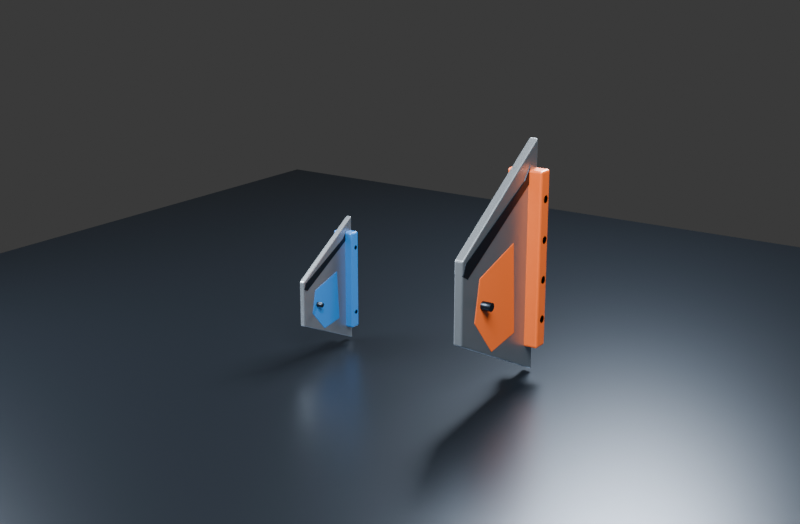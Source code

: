 # Source: procedural-fins.blend  (saved by Blender 5.2.44; exported with 4.5.12 LTS)
import bpy
from mathutils import Matrix  # noqa: F401  (used for matrix-valued properties, if any)

bpy.ops.wm.read_factory_settings(use_empty=True)
scene = bpy.context.scene
scene.name = 'Scene'

# ---- collections
col_col_fin_pod = bpy.data.collections.new('COL_Fin_Pod'); scene.collection.children.link(col_col_fin_pod)
col_col_fin_mule = bpy.data.collections.new('COL_Fin_Mule'); scene.collection.children.link(col_col_fin_mule)
col_col_preview = bpy.data.collections.new('COL_Preview'); scene.collection.children.link(col_col_preview)

# ---- materials (node trees are filled in below, after node groups)
mat_mat_metal_brushedaluminum = bpy.data.materials.new('MAT_Metal_BrushedAluminum')
mat_mat_metal_brushedaluminum.diffuse_color = (0.33, 0.38, 0.43, 1.0)
mat_mat_metal_paintedpodblue = bpy.data.materials.new('MAT_Metal_PaintedPodBlue')
mat_mat_metal_paintedpodblue.diffuse_color = (0.018, 0.14, 0.42, 1.0)
mat_mat_metal_darkgunmetal = bpy.data.materials.new('MAT_Metal_DarkGunmetal')
mat_mat_metal_darkgunmetal.diffuse_color = (0.025, 0.035, 0.05, 1.0)
mat_mat_metal_paintedmuleorange = bpy.data.materials.new('MAT_Metal_PaintedMuleOrange')
mat_mat_metal_paintedmuleorange.diffuse_color = (0.68, 0.12, 0.018, 1.0)

# ---- material node trees
mat_mat_metal_brushedaluminum.use_nodes = True; mat_mat_metal_brushedaluminum.node_tree.nodes.clear()
_N = mat_mat_metal_brushedaluminum.node_tree.nodes; _L = mat_mat_metal_brushedaluminum.node_tree.links
n0 = _N.new('ShaderNodeBsdfPrincipled'); n0.name = 'Principled BSDF'; n0.location = (-200, 100)
n0.inputs[0].default_value = (0.33, 0.38, 0.43, 1.0)
n0.inputs[1].default_value = 0.92
n0.inputs[2].default_value = 0.42
n0.inputs[10].default_value = 0.005
n1 = _N.new('ShaderNodeOutputMaterial'); n1.name = 'Material Output'; n1.location = (200, 100)
_L.new(n0.outputs[0], n1.inputs[0])
n1.is_active_output = True
mat_mat_metal_paintedpodblue.use_nodes = True; mat_mat_metal_paintedpodblue.node_tree.nodes.clear()
_N = mat_mat_metal_paintedpodblue.node_tree.nodes; _L = mat_mat_metal_paintedpodblue.node_tree.links
n0 = _N.new('ShaderNodeBsdfPrincipled'); n0.name = 'Principled BSDF'; n0.location = (-200, 100)
n0.inputs[0].default_value = (0.018, 0.14, 0.42, 1.0)
n0.inputs[1].default_value = 0.05
n0.inputs[2].default_value = 0.36
n0.inputs[10].default_value = 0.005
n1 = _N.new('ShaderNodeOutputMaterial'); n1.name = 'Material Output'; n1.location = (200, 100)
_L.new(n0.outputs[0], n1.inputs[0])
n1.is_active_output = True
mat_mat_metal_darkgunmetal.use_nodes = True; mat_mat_metal_darkgunmetal.node_tree.nodes.clear()
_N = mat_mat_metal_darkgunmetal.node_tree.nodes; _L = mat_mat_metal_darkgunmetal.node_tree.links
n0 = _N.new('ShaderNodeBsdfPrincipled'); n0.name = 'Principled BSDF'; n0.location = (-200, 100)
n0.inputs[0].default_value = (0.025, 0.035, 0.05, 1.0)
n0.inputs[1].default_value = 0.88
n0.inputs[2].default_value = 0.32
n0.inputs[10].default_value = 0.005
n1 = _N.new('ShaderNodeOutputMaterial'); n1.name = 'Material Output'; n1.location = (200, 100)
_L.new(n0.outputs[0], n1.inputs[0])
n1.is_active_output = True
mat_mat_metal_paintedmuleorange.use_nodes = True; mat_mat_metal_paintedmuleorange.node_tree.nodes.clear()
_N = mat_mat_metal_paintedmuleorange.node_tree.nodes; _L = mat_mat_metal_paintedmuleorange.node_tree.links
n0 = _N.new('ShaderNodeBsdfPrincipled'); n0.name = 'Principled BSDF'; n0.location = (-200, 100)
n0.inputs[0].default_value = (0.68, 0.12, 0.018, 1.0)
n0.inputs[1].default_value = 0.05
n0.inputs[2].default_value = 0.38
n0.inputs[10].default_value = 0.005
n1 = _N.new('ShaderNodeOutputMaterial'); n1.name = 'Material Output'; n1.location = (200, 100)
_L.new(n0.outputs[0], n1.inputs[0])
n1.is_active_output = True

# ---- world
world_world_fins = bpy.data.worlds.new('World_Fins'); scene.world = world_world_fins
world_world_fins.use_nodes = True; world_world_fins.node_tree.nodes.clear()
_N = world_world_fins.node_tree.nodes; _L = world_world_fins.node_tree.links
n0 = _N.new('ShaderNodeBackground'); n0.name = 'Background'; n0.location = (-200, 100)
n0.inputs[0].default_value = (0.05, 0.05, 0.05, 1.0)
n1 = _N.new('ShaderNodeOutputWorld'); n1.name = 'World Output'; n1.location = (200, 100)
_L.new(n0.outputs[0], n1.inputs[0])
n1.is_active_output = True
world_world_fins.color = (0.012, 0.018, 0.028)

# ---- cameras
cam_cam_fins_hero_data = bpy.data.cameras.new('CAM_Fins_Hero_Data')
cam_cam_fins_hero_data.lens = 58.0

# ---- lights
light_lgt_fins_key_data = bpy.data.lights.new('LGT_Fins_Key_Data', 'AREA')
light_lgt_fins_key_data.energy = 1050.0
light_lgt_fins_key_data.shape = 'DISK'
light_lgt_fins_key_data.size = 3.0
light_lgt_fins_fill_data = bpy.data.lights.new('LGT_Fins_Fill_Data', 'AREA')
light_lgt_fins_fill_data.energy = 650.0
light_lgt_fins_fill_data.shape = 'DISK'
light_lgt_fins_fill_data.size = 2.5
light_lgt_fins_rim_data = bpy.data.lights.new('LGT_Fins_Rim_Data', 'AREA')
light_lgt_fins_rim_data.energy = 950.0
light_lgt_fins_rim_data.shape = 'DISK'
light_lgt_fins_rim_data.size = 2.0

# ---- meshes
me_sm_fin_pod_blade_mesh = bpy.data.meshes.new('SM_Fin_Pod_Blade_Mesh')
me_sm_fin_pod_blade_mesh.from_pydata([(-0.0175, 0.24, -0.4), (-0.0175, 0.24, 0.4), (-0.0175, -0.24, 0.0896), (-0.0175, -0.24, -0.1904), (0.0175, 0.24, -0.4), (0.0175, 0.24, 0.4), (0.0175, -0.24, 0.0896), (0.0175, -0.24, -0.1904)], [], [(3, 2, 1, 0), (4, 5, 6, 7), (0, 1, 5, 4), (1, 2, 6, 5), (2, 3, 7, 6), (3, 0, 4, 7)])
me_sm_fin_pod_blade_mesh.materials.append(mat_mat_metal_brushedaluminum)
me_sm_fin_pod_blade_mesh.update()
me_sm_fin_pod_rootfairing_mesh = bpy.data.meshes.new('SM_Fin_Pod_RootFairing_Mesh')
me_sm_fin_pod_rootfairing_mesh.from_pydata([(-0.07, -0.0325, -0.31), (0.07, -0.0325, -0.31), (0.07, 0.0325, -0.31), (-0.07, 0.0325, -0.31), (-0.07, -0.0325, 0.31), (0.07, -0.0325, 0.31), (0.07, 0.0325, 0.31), (-0.07, 0.0325, 0.31)], [], [(0, 3, 2, 1), (4, 5, 6, 7), (0, 1, 5, 4), (1, 2, 6, 5), (2, 3, 7, 6), (3, 0, 4, 7)])
me_sm_fin_pod_rootfairing_mesh.materials.append(mat_mat_metal_paintedpodblue)
me_sm_fin_pod_rootfairing_mesh.update()
me_sm_fin_pod_leadingedge_mesh = bpy.data.meshes.new('SM_Fin_Pod_LeadingEdge_Mesh')
me_sm_fin_pod_leadingedge_mesh.from_pydata([(-0.01995, 0.1872, 0.32), (-0.01995, 0.1488, 0.272), (-0.01995, -0.2256, 0.08), (-0.01995, -0.24, 0.044), (-0.01995, -0.2112, 0.028), (-0.01995, 0.1824, 0.256), (0.01995, 0.1872, 0.32), (0.01995, 0.1488, 0.272), (0.01995, -0.2256, 0.08), (0.01995, -0.24, 0.044), (0.01995, -0.2112, 0.028), (0.01995, 0.1824, 0.256)], [], [(5, 4, 3, 2, 1, 0), (6, 7, 8, 9, 10, 11), (0, 1, 7, 6), (1, 2, 8, 7), (2, 3, 9, 8), (3, 4, 10, 9), (4, 5, 11, 10), (5, 0, 6, 11)])
me_sm_fin_pod_leadingedge_mesh.materials.append(mat_mat_metal_darkgunmetal)
me_sm_fin_pod_leadingedge_mesh.update()
me_sm_fin_pod_accesspanel_mesh = bpy.data.meshes.new('SM_Fin_Pod_AccessPanel_Mesh')
me_sm_fin_pod_accesspanel_mesh.from_pydata([(-0.0189, 0.1056, -0.232), (-0.0189, 0.0864, 0.08), (-0.0189, -0.1344, 0.012), (-0.0189, -0.1632, -0.128), (-0.0189, -0.048, -0.256), (0.0189, 0.1056, -0.232), (0.0189, 0.0864, 0.08), (0.0189, -0.1344, 0.012), (0.0189, -0.1632, -0.128), (0.0189, -0.048, -0.256)], [], [(4, 3, 2, 1, 0), (5, 6, 7, 8, 9), (0, 1, 6, 5), (1, 2, 7, 6), (2, 3, 8, 7), (3, 4, 9, 8), (4, 0, 5, 9)])
me_sm_fin_pod_accesspanel_mesh.materials.append(mat_mat_metal_paintedpodblue)
me_sm_fin_pod_accesspanel_mesh.update()
me_sm_fin_pod_hinge_mesh = bpy.data.meshes.new('SM_Fin_Pod_Hinge_Mesh')
me_sm_fin_pod_hinge_mesh.from_pydata([(-0.0574, 0.0144, 0.0), (-0.0574, 0.0133, 0.005511), (-0.0574, 0.01018, 0.01018), (-0.0574, 0.005511, 0.0133), (-0.0574, 8.817e-19, 0.0144), (-0.0574, -0.005511, 0.0133), (-0.0574, -0.01018, 0.01018), (-0.0574, -0.0133, 0.005511), (-0.0574, -0.0144, 1.763e-18), (-0.0574, -0.0133, -0.005511), (-0.0574, -0.01018, -0.01018), (-0.0574, -0.005511, -0.0133), (-0.0574, -2.645e-18, -0.0144), (-0.0574, 0.005511, -0.0133), (-0.0574, 0.01018, -0.01018), (-0.0574, 0.0133, -0.005511), (0.0574, 0.0144, 0.0), (0.0574, 0.0133, 0.005511), (0.0574, 0.01018, 0.01018), (0.0574, 0.005511, 0.0133), (0.0574, 8.817e-19, 0.0144), (0.0574, -0.005511, 0.0133), (0.0574, -0.01018, 0.01018), (0.0574, -0.0133, 0.005511), (0.0574, -0.0144, 1.763e-18), (0.0574, -0.0133, -0.005511), (0.0574, -0.01018, -0.01018), (0.0574, -0.005511, -0.0133), (0.0574, -2.645e-18, -0.0144), (0.0574, 0.005511, -0.0133), (0.0574, 0.01018, -0.01018), (0.0574, 0.0133, -0.005511)], [], [(15, 14, 13, 12, 11, 10, 9, 8, 7, 6, 5, 4, 3, 2, 1, 0), (16, 17, 18, 19, 20, 21, 22, 23, 24, 25, 26, 27, 28, 29, 30, 31), (0, 1, 17, 16), (1, 2, 18, 17), (2, 3, 19, 18), (3, 4, 20, 19), (4, 5, 21, 20), (5, 6, 22, 21), (6, 7, 23, 22), (7, 8, 24, 23), (8, 9, 25, 24), (9, 10, 26, 25), (10, 11, 27, 26), (11, 12, 28, 27), (12, 13, 29, 28), (13, 14, 30, 29), (14, 15, 31, 30), (15, 0, 16, 31)])
me_sm_fin_pod_hinge_mesh.polygons.foreach_set('use_smooth', [0, 0, 1, 1, 1, 1, 1, 1, 1, 1, 1, 1, 1, 1, 1, 1, 1, 1])
me_sm_fin_pod_hinge_mesh.materials.append(mat_mat_metal_darkgunmetal)
me_sm_fin_pod_hinge_mesh.update()
me_sm_fin_pod_fastener_01_mesh = bpy.data.meshes.new('SM_Fin_Pod_Fastener_01_Mesh')
me_sm_fin_pod_fastener_01_mesh.from_pydata([(-0.07, 0.0136, 0.0), (-0.07, 0.01178, 0.0068), (-0.07, 0.0068, 0.01178), (-0.07, 8.328e-19, 0.0136), (-0.07, -0.0068, 0.01178), (-0.07, -0.01178, 0.0068), (-0.07, -0.0136, 1.666e-18), (-0.07, -0.01178, -0.0068), (-0.07, -0.0068, -0.01178), (-0.07, -2.498e-18, -0.0136), (-0.07, 0.0068, -0.01178), (-0.07, 0.01178, -0.0068), (0.07, 0.0136, 0.0), (0.07, 0.01178, 0.0068), (0.07, 0.0068, 0.01178), (0.07, 8.328e-19, 0.0136), (0.07, -0.0068, 0.01178), (0.07, -0.01178, 0.0068), (0.07, -0.0136, 1.666e-18), (0.07, -0.01178, -0.0068), (0.07, -0.0068, -0.01178), (0.07, -2.498e-18, -0.0136), (0.07, 0.0068, -0.01178), (0.07, 0.01178, -0.0068)], [], [(11, 10, 9, 8, 7, 6, 5, 4, 3, 2, 1, 0), (12, 13, 14, 15, 16, 17, 18, 19, 20, 21, 22, 23), (0, 1, 13, 12), (1, 2, 14, 13), (2, 3, 15, 14), (3, 4, 16, 15), (4, 5, 17, 16), (5, 6, 18, 17), (6, 7, 19, 18), (7, 8, 20, 19), (8, 9, 21, 20), (9, 10, 22, 21), (10, 11, 23, 22), (11, 0, 12, 23)])
me_sm_fin_pod_fastener_01_mesh.polygons.foreach_set('use_smooth', [0, 0, 1, 1, 1, 1, 1, 1, 1, 1, 1, 1, 1, 1])
me_sm_fin_pod_fastener_01_mesh.materials.append(mat_mat_metal_darkgunmetal)
me_sm_fin_pod_fastener_01_mesh.update()
me_sm_fin_pod_fastener_02_mesh = bpy.data.meshes.new('SM_Fin_Pod_Fastener_02_Mesh')
me_sm_fin_pod_fastener_02_mesh.from_pydata([(-0.07, 0.0136, 0.0), (-0.07, 0.01178, 0.0068), (-0.07, 0.0068, 0.01178), (-0.07, 8.328e-19, 0.0136), (-0.07, -0.0068, 0.01178), (-0.07, -0.01178, 0.0068), (-0.07, -0.0136, 1.666e-18), (-0.07, -0.01178, -0.0068), (-0.07, -0.0068, -0.01178), (-0.07, -2.498e-18, -0.0136), (-0.07, 0.0068, -0.01178), (-0.07, 0.01178, -0.0068), (0.07, 0.0136, 0.0), (0.07, 0.01178, 0.0068), (0.07, 0.0068, 0.01178), (0.07, 8.328e-19, 0.0136), (0.07, -0.0068, 0.01178), (0.07, -0.01178, 0.0068), (0.07, -0.0136, 1.666e-18), (0.07, -0.01178, -0.0068), (0.07, -0.0068, -0.01178), (0.07, -2.498e-18, -0.0136), (0.07, 0.0068, -0.01178), (0.07, 0.01178, -0.0068)], [], [(11, 10, 9, 8, 7, 6, 5, 4, 3, 2, 1, 0), (12, 13, 14, 15, 16, 17, 18, 19, 20, 21, 22, 23), (0, 1, 13, 12), (1, 2, 14, 13), (2, 3, 15, 14), (3, 4, 16, 15), (4, 5, 17, 16), (5, 6, 18, 17), (6, 7, 19, 18), (7, 8, 20, 19), (8, 9, 21, 20), (9, 10, 22, 21), (10, 11, 23, 22), (11, 0, 12, 23)])
me_sm_fin_pod_fastener_02_mesh.polygons.foreach_set('use_smooth', [0, 0, 1, 1, 1, 1, 1, 1, 1, 1, 1, 1, 1, 1])
me_sm_fin_pod_fastener_02_mesh.materials.append(mat_mat_metal_darkgunmetal)
me_sm_fin_pod_fastener_02_mesh.update()
me_sm_fin_mule_blade_mesh = bpy.data.meshes.new('SM_Fin_Mule_Blade_Mesh')
me_sm_fin_mule_blade_mesh.from_pydata([(-0.0275, 0.4, -0.7), (-0.0275, 0.4, 0.7), (-0.0275, -0.4, 0.1596), (-0.0275, -0.4, -0.3206), (0.0275, 0.4, -0.7), (0.0275, 0.4, 0.7), (0.0275, -0.4, 0.1596), (0.0275, -0.4, -0.3206)], [], [(3, 2, 1, 0), (4, 5, 6, 7), (0, 1, 5, 4), (1, 2, 6, 5), (2, 3, 7, 6), (3, 0, 4, 7)])
me_sm_fin_mule_blade_mesh.materials.append(mat_mat_metal_brushedaluminum)
me_sm_fin_mule_blade_mesh.update()
me_sm_fin_mule_rootfairing_mesh = bpy.data.meshes.new('SM_Fin_Mule_RootFairing_Mesh')
me_sm_fin_mule_rootfairing_mesh.from_pydata([(-0.11, -0.05, -0.53), (0.11, -0.05, -0.53), (0.11, 0.05, -0.53), (-0.11, 0.05, -0.53), (-0.11, -0.05, 0.53), (0.11, -0.05, 0.53), (0.11, 0.05, 0.53), (-0.11, 0.05, 0.53)], [], [(0, 3, 2, 1), (4, 5, 6, 7), (0, 1, 5, 4), (1, 2, 6, 5), (2, 3, 7, 6), (3, 0, 4, 7)])
me_sm_fin_mule_rootfairing_mesh.materials.append(mat_mat_metal_paintedmuleorange)
me_sm_fin_mule_rootfairing_mesh.update()
me_sm_fin_mule_leadingedge_mesh = bpy.data.meshes.new('SM_Fin_Mule_LeadingEdge_Mesh')
me_sm_fin_mule_leadingedge_mesh.from_pydata([(-0.03135, 0.312, 0.56), (-0.03135, 0.248, 0.476), (-0.03135, -0.376, 0.14), (-0.03135, -0.4, 0.077), (-0.03135, -0.352, 0.049), (-0.03135, 0.304, 0.448), (0.03135, 0.312, 0.56), (0.03135, 0.248, 0.476), (0.03135, -0.376, 0.14), (0.03135, -0.4, 0.077), (0.03135, -0.352, 0.049), (0.03135, 0.304, 0.448)], [], [(5, 4, 3, 2, 1, 0), (6, 7, 8, 9, 10, 11), (0, 1, 7, 6), (1, 2, 8, 7), (2, 3, 9, 8), (3, 4, 10, 9), (4, 5, 11, 10), (5, 0, 6, 11)])
me_sm_fin_mule_leadingedge_mesh.materials.append(mat_mat_metal_darkgunmetal)
me_sm_fin_mule_leadingedge_mesh.update()
me_sm_fin_mule_controlsurface_mesh = bpy.data.meshes.new('SM_Fin_Mule_ControlSurface_Mesh')
me_sm_fin_mule_controlsurface_mesh.from_pydata([(-0.0297, 0.176, -0.406), (-0.0297, 0.144, 0.14), (-0.0297, -0.224, 0.021), (-0.0297, -0.272, -0.224), (-0.0297, -0.08, -0.448), (0.0297, 0.176, -0.406), (0.0297, 0.144, 0.14), (0.0297, -0.224, 0.021), (0.0297, -0.272, -0.224), (0.0297, -0.08, -0.448)], [], [(4, 3, 2, 1, 0), (5, 6, 7, 8, 9), (0, 1, 6, 5), (1, 2, 7, 6), (2, 3, 8, 7), (3, 4, 9, 8), (4, 0, 5, 9)])
me_sm_fin_mule_controlsurface_mesh.materials.append(mat_mat_metal_paintedmuleorange)
me_sm_fin_mule_controlsurface_mesh.update()
me_sm_fin_mule_hinge_mesh = bpy.data.meshes.new('SM_Fin_Mule_Hinge_Mesh')
me_sm_fin_mule_hinge_mesh.from_pydata([(-0.0902, 0.0252, 0.0), (-0.0902, 0.02328, 0.009644), (-0.0902, 0.01782, 0.01782), (-0.0902, 0.009644, 0.02328), (-0.0902, 1.543e-18, 0.0252), (-0.0902, -0.009644, 0.02328), (-0.0902, -0.01782, 0.01782), (-0.0902, -0.02328, 0.009644), (-0.0902, -0.0252, 3.086e-18), (-0.0902, -0.02328, -0.009644), (-0.0902, -0.01782, -0.01782), (-0.0902, -0.009644, -0.02328), (-0.0902, -4.629e-18, -0.0252), (-0.0902, 0.009644, -0.02328), (-0.0902, 0.01782, -0.01782), (-0.0902, 0.02328, -0.009644), (0.0902, 0.0252, 0.0), (0.0902, 0.02328, 0.009644), (0.0902, 0.01782, 0.01782), (0.0902, 0.009644, 0.02328), (0.0902, 1.543e-18, 0.0252), (0.0902, -0.009644, 0.02328), (0.0902, -0.01782, 0.01782), (0.0902, -0.02328, 0.009644), (0.0902, -0.0252, 3.086e-18), (0.0902, -0.02328, -0.009644), (0.0902, -0.01782, -0.01782), (0.0902, -0.009644, -0.02328), (0.0902, -4.629e-18, -0.0252), (0.0902, 0.009644, -0.02328), (0.0902, 0.01782, -0.01782), (0.0902, 0.02328, -0.009644)], [], [(15, 14, 13, 12, 11, 10, 9, 8, 7, 6, 5, 4, 3, 2, 1, 0), (16, 17, 18, 19, 20, 21, 22, 23, 24, 25, 26, 27, 28, 29, 30, 31), (0, 1, 17, 16), (1, 2, 18, 17), (2, 3, 19, 18), (3, 4, 20, 19), (4, 5, 21, 20), (5, 6, 22, 21), (6, 7, 23, 22), (7, 8, 24, 23), (8, 9, 25, 24), (9, 10, 26, 25), (10, 11, 27, 26), (11, 12, 28, 27), (12, 13, 29, 28), (13, 14, 30, 29), (14, 15, 31, 30), (15, 0, 16, 31)])
me_sm_fin_mule_hinge_mesh.polygons.foreach_set('use_smooth', [0, 0, 1, 1, 1, 1, 1, 1, 1, 1, 1, 1, 1, 1, 1, 1, 1, 1])
me_sm_fin_mule_hinge_mesh.materials.append(mat_mat_metal_darkgunmetal)
me_sm_fin_mule_hinge_mesh.update()
me_sm_fin_mule_fastener_01_mesh = bpy.data.meshes.new('SM_Fin_Mule_Fastener_01_Mesh')
me_sm_fin_mule_fastener_01_mesh.from_pydata([(-0.11, 0.0238, 0.0), (-0.11, 0.02061, 0.0119), (-0.11, 0.0119, 0.02061), (-0.11, 1.457e-18, 0.0238), (-0.11, -0.0119, 0.02061), (-0.11, -0.02061, 0.0119), (-0.11, -0.0238, 2.915e-18), (-0.11, -0.02061, -0.0119), (-0.11, -0.0119, -0.02061), (-0.11, -4.372e-18, -0.0238), (-0.11, 0.0119, -0.02061), (-0.11, 0.02061, -0.0119), (0.11, 0.0238, 0.0), (0.11, 0.02061, 0.0119), (0.11, 0.0119, 0.02061), (0.11, 1.457e-18, 0.0238), (0.11, -0.0119, 0.02061), (0.11, -0.02061, 0.0119), (0.11, -0.0238, 2.915e-18), (0.11, -0.02061, -0.0119), (0.11, -0.0119, -0.02061), (0.11, -4.372e-18, -0.0238), (0.11, 0.0119, -0.02061), (0.11, 0.02061, -0.0119)], [], [(11, 10, 9, 8, 7, 6, 5, 4, 3, 2, 1, 0), (12, 13, 14, 15, 16, 17, 18, 19, 20, 21, 22, 23), (0, 1, 13, 12), (1, 2, 14, 13), (2, 3, 15, 14), (3, 4, 16, 15), (4, 5, 17, 16), (5, 6, 18, 17), (6, 7, 19, 18), (7, 8, 20, 19), (8, 9, 21, 20), (9, 10, 22, 21), (10, 11, 23, 22), (11, 0, 12, 23)])
me_sm_fin_mule_fastener_01_mesh.polygons.foreach_set('use_smooth', [0, 0, 1, 1, 1, 1, 1, 1, 1, 1, 1, 1, 1, 1])
me_sm_fin_mule_fastener_01_mesh.materials.append(mat_mat_metal_darkgunmetal)
me_sm_fin_mule_fastener_01_mesh.update()
me_sm_fin_mule_fastener_02_mesh = bpy.data.meshes.new('SM_Fin_Mule_Fastener_02_Mesh')
me_sm_fin_mule_fastener_02_mesh.from_pydata([(-0.11, 0.0238, 0.0), (-0.11, 0.02061, 0.0119), (-0.11, 0.0119, 0.02061), (-0.11, 1.457e-18, 0.0238), (-0.11, -0.0119, 0.02061), (-0.11, -0.02061, 0.0119), (-0.11, -0.0238, 2.915e-18), (-0.11, -0.02061, -0.0119), (-0.11, -0.0119, -0.02061), (-0.11, -4.372e-18, -0.0238), (-0.11, 0.0119, -0.02061), (-0.11, 0.02061, -0.0119), (0.11, 0.0238, 0.0), (0.11, 0.02061, 0.0119), (0.11, 0.0119, 0.02061), (0.11, 1.457e-18, 0.0238), (0.11, -0.0119, 0.02061), (0.11, -0.02061, 0.0119), (0.11, -0.0238, 2.915e-18), (0.11, -0.02061, -0.0119), (0.11, -0.0119, -0.02061), (0.11, -4.372e-18, -0.0238), (0.11, 0.0119, -0.02061), (0.11, 0.02061, -0.0119)], [], [(11, 10, 9, 8, 7, 6, 5, 4, 3, 2, 1, 0), (12, 13, 14, 15, 16, 17, 18, 19, 20, 21, 22, 23), (0, 1, 13, 12), (1, 2, 14, 13), (2, 3, 15, 14), (3, 4, 16, 15), (4, 5, 17, 16), (5, 6, 18, 17), (6, 7, 19, 18), (7, 8, 20, 19), (8, 9, 21, 20), (9, 10, 22, 21), (10, 11, 23, 22), (11, 0, 12, 23)])
me_sm_fin_mule_fastener_02_mesh.polygons.foreach_set('use_smooth', [0, 0, 1, 1, 1, 1, 1, 1, 1, 1, 1, 1, 1, 1])
me_sm_fin_mule_fastener_02_mesh.materials.append(mat_mat_metal_darkgunmetal)
me_sm_fin_mule_fastener_02_mesh.update()
me_sm_fin_mule_fastener_03_mesh = bpy.data.meshes.new('SM_Fin_Mule_Fastener_03_Mesh')
me_sm_fin_mule_fastener_03_mesh.from_pydata([(-0.11, 0.0238, 0.0), (-0.11, 0.02061, 0.0119), (-0.11, 0.0119, 0.02061), (-0.11, 1.457e-18, 0.0238), (-0.11, -0.0119, 0.02061), (-0.11, -0.02061, 0.0119), (-0.11, -0.0238, 2.915e-18), (-0.11, -0.02061, -0.0119), (-0.11, -0.0119, -0.02061), (-0.11, -4.372e-18, -0.0238), (-0.11, 0.0119, -0.02061), (-0.11, 0.02061, -0.0119), (0.11, 0.0238, 0.0), (0.11, 0.02061, 0.0119), (0.11, 0.0119, 0.02061), (0.11, 1.457e-18, 0.0238), (0.11, -0.0119, 0.02061), (0.11, -0.02061, 0.0119), (0.11, -0.0238, 2.915e-18), (0.11, -0.02061, -0.0119), (0.11, -0.0119, -0.02061), (0.11, -4.372e-18, -0.0238), (0.11, 0.0119, -0.02061), (0.11, 0.02061, -0.0119)], [], [(11, 10, 9, 8, 7, 6, 5, 4, 3, 2, 1, 0), (12, 13, 14, 15, 16, 17, 18, 19, 20, 21, 22, 23), (0, 1, 13, 12), (1, 2, 14, 13), (2, 3, 15, 14), (3, 4, 16, 15), (4, 5, 17, 16), (5, 6, 18, 17), (6, 7, 19, 18), (7, 8, 20, 19), (8, 9, 21, 20), (9, 10, 22, 21), (10, 11, 23, 22), (11, 0, 12, 23)])
me_sm_fin_mule_fastener_03_mesh.polygons.foreach_set('use_smooth', [0, 0, 1, 1, 1, 1, 1, 1, 1, 1, 1, 1, 1, 1])
me_sm_fin_mule_fastener_03_mesh.materials.append(mat_mat_metal_darkgunmetal)
me_sm_fin_mule_fastener_03_mesh.update()
me_sm_fin_mule_fastener_04_mesh = bpy.data.meshes.new('SM_Fin_Mule_Fastener_04_Mesh')
me_sm_fin_mule_fastener_04_mesh.from_pydata([(-0.11, 0.0238, 0.0), (-0.11, 0.02061, 0.0119), (-0.11, 0.0119, 0.02061), (-0.11, 1.457e-18, 0.0238), (-0.11, -0.0119, 0.02061), (-0.11, -0.02061, 0.0119), (-0.11, -0.0238, 2.915e-18), (-0.11, -0.02061, -0.0119), (-0.11, -0.0119, -0.02061), (-0.11, -4.372e-18, -0.0238), (-0.11, 0.0119, -0.02061), (-0.11, 0.02061, -0.0119), (0.11, 0.0238, 0.0), (0.11, 0.02061, 0.0119), (0.11, 0.0119, 0.02061), (0.11, 1.457e-18, 0.0238), (0.11, -0.0119, 0.02061), (0.11, -0.02061, 0.0119), (0.11, -0.0238, 2.915e-18), (0.11, -0.02061, -0.0119), (0.11, -0.0119, -0.02061), (0.11, -4.372e-18, -0.0238), (0.11, 0.0119, -0.02061), (0.11, 0.02061, -0.0119)], [], [(11, 10, 9, 8, 7, 6, 5, 4, 3, 2, 1, 0), (12, 13, 14, 15, 16, 17, 18, 19, 20, 21, 22, 23), (0, 1, 13, 12), (1, 2, 14, 13), (2, 3, 15, 14), (3, 4, 16, 15), (4, 5, 17, 16), (5, 6, 18, 17), (6, 7, 19, 18), (7, 8, 20, 19), (8, 9, 21, 20), (9, 10, 22, 21), (10, 11, 23, 22), (11, 0, 12, 23)])
me_sm_fin_mule_fastener_04_mesh.polygons.foreach_set('use_smooth', [0, 0, 1, 1, 1, 1, 1, 1, 1, 1, 1, 1, 1, 1])
me_sm_fin_mule_fastener_04_mesh.materials.append(mat_mat_metal_darkgunmetal)
me_sm_fin_mule_fastener_04_mesh.update()
me_sm_preview_ground_mesh = bpy.data.meshes.new('SM_Preview_Ground_Mesh')
me_sm_preview_ground_mesh.from_pydata([(-4.0, -4.0, -0.015), (4.0, -4.0, -0.015), (4.0, 4.0, -0.015), (-4.0, 4.0, -0.015), (-4.0, -4.0, 0.015), (4.0, -4.0, 0.015), (4.0, 4.0, 0.015), (-4.0, 4.0, 0.015)], [], [(0, 3, 2, 1), (4, 5, 6, 7), (0, 1, 5, 4), (1, 2, 6, 5), (2, 3, 7, 6), (3, 0, 4, 7)])
me_sm_preview_ground_mesh.materials.append(mat_mat_metal_darkgunmetal)
me_sm_preview_ground_mesh.update()

# ---- objects
ob_root_fin_pod = bpy.data.objects.new('ROOT_Fin_Pod', None)
ob_sm_fin_pod_blade = bpy.data.objects.new('SM_Fin_Pod_Blade', me_sm_fin_pod_blade_mesh)
ob_sm_fin_pod_rootfairing = bpy.data.objects.new('SM_Fin_Pod_RootFairing', me_sm_fin_pod_rootfairing_mesh)
ob_sm_fin_pod_leadingedge = bpy.data.objects.new('SM_Fin_Pod_LeadingEdge', me_sm_fin_pod_leadingedge_mesh)
ob_sm_fin_pod_accesspanel = bpy.data.objects.new('SM_Fin_Pod_AccessPanel', me_sm_fin_pod_accesspanel_mesh)
ob_sm_fin_pod_hinge = bpy.data.objects.new('SM_Fin_Pod_Hinge', me_sm_fin_pod_hinge_mesh)
ob_sm_fin_pod_fastener_01 = bpy.data.objects.new('SM_Fin_Pod_Fastener_01', me_sm_fin_pod_fastener_01_mesh)
ob_sm_fin_pod_fastener_02 = bpy.data.objects.new('SM_Fin_Pod_Fastener_02', me_sm_fin_pod_fastener_02_mesh)
ob_attach_fin_pod_hull = bpy.data.objects.new('ATTACH_Fin_Pod_Hull', None)
ob_root_fin_mule = bpy.data.objects.new('ROOT_Fin_Mule', None)
ob_sm_fin_mule_blade = bpy.data.objects.new('SM_Fin_Mule_Blade', me_sm_fin_mule_blade_mesh)
ob_sm_fin_mule_rootfairing = bpy.data.objects.new('SM_Fin_Mule_RootFairing', me_sm_fin_mule_rootfairing_mesh)
ob_sm_fin_mule_leadingedge = bpy.data.objects.new('SM_Fin_Mule_LeadingEdge', me_sm_fin_mule_leadingedge_mesh)
ob_sm_fin_mule_controlsurface = bpy.data.objects.new('SM_Fin_Mule_ControlSurface', me_sm_fin_mule_controlsurface_mesh)
ob_sm_fin_mule_hinge = bpy.data.objects.new('SM_Fin_Mule_Hinge', me_sm_fin_mule_hinge_mesh)
ob_sm_fin_mule_fastener_01 = bpy.data.objects.new('SM_Fin_Mule_Fastener_01', me_sm_fin_mule_fastener_01_mesh)
ob_sm_fin_mule_fastener_02 = bpy.data.objects.new('SM_Fin_Mule_Fastener_02', me_sm_fin_mule_fastener_02_mesh)
ob_sm_fin_mule_fastener_03 = bpy.data.objects.new('SM_Fin_Mule_Fastener_03', me_sm_fin_mule_fastener_03_mesh)
ob_sm_fin_mule_fastener_04 = bpy.data.objects.new('SM_Fin_Mule_Fastener_04', me_sm_fin_mule_fastener_04_mesh)
ob_attach_fin_mule_hull = bpy.data.objects.new('ATTACH_Fin_Mule_Hull', None)
ob_cam_fins_hero = bpy.data.objects.new('CAM_Fins_Hero', cam_cam_fins_hero_data)
ob_lgt_fins_key = bpy.data.objects.new('LGT_Fins_Key', light_lgt_fins_key_data)
ob_lgt_fins_fill = bpy.data.objects.new('LGT_Fins_Fill', light_lgt_fins_fill_data)
ob_lgt_fins_rim = bpy.data.objects.new('LGT_Fins_Rim', light_lgt_fins_rim_data)
ob_sm_preview_ground = bpy.data.objects.new('SM_Preview_Ground', me_sm_preview_ground_mesh)

# ---- transforms, parenting, visibility, modifiers, constraints
ob_root_fin_pod.location = (-0.55, 0.0, -0.3)
ob_sm_fin_pod_blade.parent = ob_root_fin_pod
ob_sm_fin_pod_blade.location = (0.0, 0.0, 0.0)
_m = ob_sm_fin_pod_blade.modifiers.new('Bevel_Primary', 'BEVEL')
_m.width = 0.006
_m.width_pct = 0.006
_m.segments = 2
_m.angle_limit = 0.4363
ob_sm_fin_pod_rootfairing.parent = ob_root_fin_pod
ob_sm_fin_pod_rootfairing.location = (0.0, 0.2075, 0.0)
_m = ob_sm_fin_pod_rootfairing.modifiers.new('Bevel_Primary', 'BEVEL')
_m.width = 0.01
_m.width_pct = 0.01
_m.segments = 2
_m.angle_limit = 0.4363
ob_sm_fin_pod_leadingedge.parent = ob_root_fin_pod
ob_sm_fin_pod_leadingedge.location = (0.0, 0.0, 0.0)
_m = ob_sm_fin_pod_leadingedge.modifiers.new('Bevel_Primary', 'BEVEL')
_m.width = 0.003
_m.width_pct = 0.003
_m.segments = 2
_m.angle_limit = 0.4363
ob_sm_fin_pod_accesspanel.parent = ob_root_fin_pod
ob_sm_fin_pod_accesspanel.location = (0.0, 0.0, 0.0)
_m = ob_sm_fin_pod_accesspanel.modifiers.new('Bevel_Primary', 'BEVEL')
_m.width = 0.002
_m.width_pct = 0.002
_m.segments = 2
_m.angle_limit = 0.4363
ob_sm_fin_pod_hinge.parent = ob_root_fin_pod
ob_sm_fin_pod_hinge.location = (0.0, -0.1152, -0.08)
ob_sm_fin_pod_fastener_01.parent = ob_root_fin_pod
ob_sm_fin_pod_fastener_01.location = (0.0, 0.2127, -0.2108)
ob_sm_fin_pod_fastener_02.parent = ob_root_fin_pod
ob_sm_fin_pod_fastener_02.location = (0.0, 0.2127, 0.2108)
ob_attach_fin_pod_hull.parent = ob_root_fin_pod
ob_attach_fin_pod_hull.location = (0.0, 0.24, 0.0)
ob_attach_fin_pod_hull.empty_display_type = 'ARROWS'
ob_attach_fin_pod_hull.empty_display_size = 0.0576
ob_root_fin_mule.location = (0.65, 0.0, 0.0)
ob_sm_fin_mule_blade.parent = ob_root_fin_mule
ob_sm_fin_mule_blade.location = (0.0, 0.0, 0.0)
_m = ob_sm_fin_mule_blade.modifiers.new('Bevel_Primary', 'BEVEL')
_m.width = 0.008
_m.width_pct = 0.008
_m.segments = 2
_m.angle_limit = 0.4363
ob_sm_fin_mule_rootfairing.parent = ob_root_fin_mule
ob_sm_fin_mule_rootfairing.location = (0.0, 0.35, 0.0)
_m = ob_sm_fin_mule_rootfairing.modifiers.new('Bevel_Primary', 'BEVEL')
_m.width = 0.012
_m.width_pct = 0.012
_m.segments = 2
_m.angle_limit = 0.4363
ob_sm_fin_mule_leadingedge.parent = ob_root_fin_mule
ob_sm_fin_mule_leadingedge.location = (0.0, 0.0, 0.0)
_m = ob_sm_fin_mule_leadingedge.modifiers.new('Bevel_Primary', 'BEVEL')
_m.width = 0.003
_m.width_pct = 0.003
_m.segments = 2
_m.angle_limit = 0.4363
ob_sm_fin_mule_controlsurface.parent = ob_root_fin_mule
ob_sm_fin_mule_controlsurface.location = (0.0, 0.0, 0.0)
_m = ob_sm_fin_mule_controlsurface.modifiers.new('Bevel_Primary', 'BEVEL')
_m.width = 0.003
_m.width_pct = 0.003
_m.segments = 2
_m.angle_limit = 0.4363
ob_sm_fin_mule_hinge.parent = ob_root_fin_mule
ob_sm_fin_mule_hinge.location = (0.0, -0.192, -0.14)
ob_sm_fin_mule_fastener_01.parent = ob_root_fin_mule
ob_sm_fin_mule_fastener_01.location = (0.0, 0.358, -0.3604)
ob_sm_fin_mule_fastener_02.parent = ob_root_fin_mule
ob_sm_fin_mule_fastener_02.location = (0.0, 0.358, -0.1201)
ob_sm_fin_mule_fastener_03.parent = ob_root_fin_mule
ob_sm_fin_mule_fastener_03.location = (0.0, 0.358, 0.1201)
ob_sm_fin_mule_fastener_04.parent = ob_root_fin_mule
ob_sm_fin_mule_fastener_04.location = (0.0, 0.358, 0.3604)
ob_attach_fin_mule_hull.parent = ob_root_fin_mule
ob_attach_fin_mule_hull.location = (0.0, 0.4, 0.0)
ob_attach_fin_mule_hull.empty_display_type = 'ARROWS'
ob_attach_fin_mule_hull.empty_display_size = 0.096
ob_cam_fins_hero.location = (4.1, -6.0, 2.1)
ob_cam_fins_hero.rotation_euler = (1.283, -5.886e-08, 0.5995)
ob_lgt_fins_key.location = (3.2, -3.5, 4.2)
ob_lgt_fins_key.rotation_euler = (0.846, -1.285e-07, 0.7407)
ob_lgt_fins_fill.location = (-3.2, -2.0, 2.0)
ob_lgt_fins_fill.rotation_euler = (1.083, -7.481e-08, -1.012)
ob_lgt_fins_rim.location = (0.0, 3.4, 3.2)
ob_lgt_fins_rim.rotation_euler = (0.8157, -1.1e-07, -3.142)
ob_sm_preview_ground.location = (0.0, 0.0, -0.73)

# ---- collection membership
col_col_fin_pod.objects.link(ob_root_fin_pod)
col_col_fin_pod.objects.link(ob_sm_fin_pod_blade)
col_col_fin_pod.objects.link(ob_sm_fin_pod_rootfairing)
col_col_fin_pod.objects.link(ob_sm_fin_pod_leadingedge)
col_col_fin_pod.objects.link(ob_sm_fin_pod_accesspanel)
col_col_fin_pod.objects.link(ob_sm_fin_pod_hinge)
col_col_fin_pod.objects.link(ob_sm_fin_pod_fastener_01)
col_col_fin_pod.objects.link(ob_sm_fin_pod_fastener_02)
col_col_fin_pod.objects.link(ob_attach_fin_pod_hull)
col_col_fin_mule.objects.link(ob_root_fin_mule)
col_col_fin_mule.objects.link(ob_sm_fin_mule_blade)
col_col_fin_mule.objects.link(ob_sm_fin_mule_rootfairing)
col_col_fin_mule.objects.link(ob_sm_fin_mule_leadingedge)
col_col_fin_mule.objects.link(ob_sm_fin_mule_controlsurface)
col_col_fin_mule.objects.link(ob_sm_fin_mule_hinge)
col_col_fin_mule.objects.link(ob_sm_fin_mule_fastener_01)
col_col_fin_mule.objects.link(ob_sm_fin_mule_fastener_02)
col_col_fin_mule.objects.link(ob_sm_fin_mule_fastener_03)
col_col_fin_mule.objects.link(ob_sm_fin_mule_fastener_04)
col_col_fin_mule.objects.link(ob_attach_fin_mule_hull)
col_col_preview.objects.link(ob_cam_fins_hero)
col_col_preview.objects.link(ob_lgt_fins_key)
col_col_preview.objects.link(ob_lgt_fins_fill)
col_col_preview.objects.link(ob_lgt_fins_rim)
col_col_preview.objects.link(ob_sm_preview_ground)

# ---- scene / render settings (as saved in the file)
scene.camera = ob_cam_fins_hero
scene.frame_start = 1; scene.frame_end = 250; scene.frame_set(1)
scene.render.engine = 'BLENDER_EEVEE_NEXT'
scene.render.resolution_x = 1100
scene.render.resolution_y = 720
scene.render.bake_bias = 0.0
scene.render.bake_samples = 0
scene.render.compositor_device = 'GPU'
scene.eevee.use_volume_custom_range = False
scene.eevee.fast_gi_thickness_near = 0.1
scene.eevee.fast_gi_thickness_far = 0.0
scene.eevee.ray_tracing_options.screen_trace_thickness = 0.1
bpy.context.view_layer.update()

